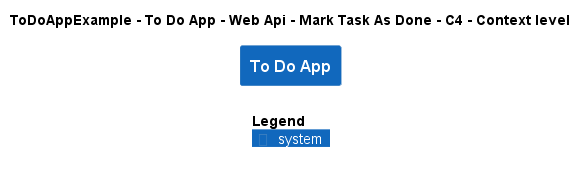

The diagram above was rendered by PlantUML. Its source (embedded in the PNG):
@startuml
!include ..\..\..\..\..\..\..\.c4s\C4_Context.puml

AddElementTag("c4interflow:lifecycle:new", $bgColor=green, $fontColor=#ffffff, $borderColor=green, $shadowing="False")
AddElementTag("c4interflow:lifecycle:changed", $bgColor=orange, $fontColor=#ffffff, $borderColor=orange, $shadowing="False")
AddElementTag("c4interflow:lifecycle:removed", $bgColor=red, $fontColor=#ffffff, $borderColor=red, $shadowing="False")

AddRelTag("c4interflow:lifecycle:new", $textColor=green, $lineColor=green)
AddRelTag("c4interflow:lifecycle:changed", $textColor=orange, $lineColor=orange)
AddRelTag("c4interflow:lifecycle:removed", $textColor=red, $lineColor=red)

SHOW_PERSON_PORTRAIT()
LAYOUT_TOP_DOWN()

skinparam linetype polyline

title ToDoAppExample - To Do App - Web Api - Mark Task As Done - C4 - Context level

System(ToDoAppExample.SoftwareSystems.ToDoApp, "To Do App", "")



SHOW_LEGEND()
@enduml